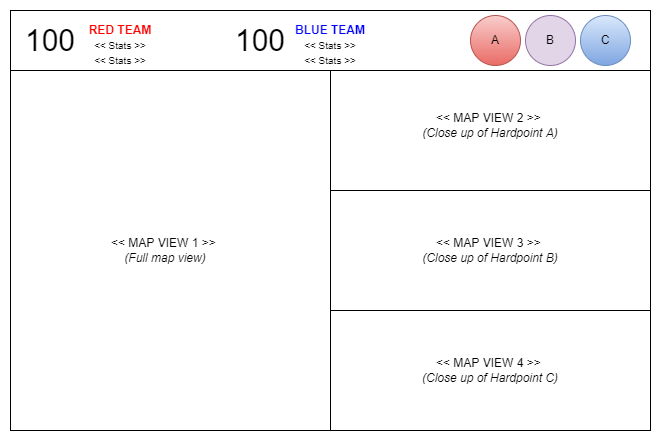

The diagram above was exported from draw.io. Its source (the exported page's mxGraphModel, read from the mxfile embedded in the PNG):
<mxGraphModel dx="868" dy="553" grid="1" gridSize="10" guides="1" tooltips="1" connect="1" arrows="1" fold="1" page="1" pageScale="1" pageWidth="827" pageHeight="1169" math="0" shadow="0">
  <root>
    <mxCell id="0" />
    <mxCell id="1" parent="0" />
    <mxCell id="3BGd1W5_mNyKayGa1nXM-2" value="" style="rounded=0;whiteSpace=wrap;html=1;" vertex="1" parent="1">
      <mxGeometry x="80" y="60" width="640" height="60" as="geometry" />
    </mxCell>
    <mxCell id="3BGd1W5_mNyKayGa1nXM-3" value="" style="rounded=0;whiteSpace=wrap;html=1;" vertex="1" parent="1">
      <mxGeometry x="80" y="120" width="640" height="360" as="geometry" />
    </mxCell>
    <mxCell id="3BGd1W5_mNyKayGa1nXM-4" value="" style="rounded=0;whiteSpace=wrap;html=1;" vertex="1" parent="1">
      <mxGeometry x="400" y="120" width="320" height="120" as="geometry" />
    </mxCell>
    <mxCell id="3BGd1W5_mNyKayGa1nXM-5" value="" style="rounded=0;whiteSpace=wrap;html=1;" vertex="1" parent="1">
      <mxGeometry x="400" y="240" width="320" height="120" as="geometry" />
    </mxCell>
    <mxCell id="3BGd1W5_mNyKayGa1nXM-6" value="" style="rounded=0;whiteSpace=wrap;html=1;" vertex="1" parent="1">
      <mxGeometry x="400" y="360" width="320" height="120" as="geometry" />
    </mxCell>
    <mxCell id="3BGd1W5_mNyKayGa1nXM-7" value="A" style="ellipse;whiteSpace=wrap;html=1;aspect=fixed;fillColor=#f8cecc;strokeColor=#b85450;gradientColor=#ea6b66;" vertex="1" parent="1">
      <mxGeometry x="540" y="65" width="50" height="50" as="geometry" />
    </mxCell>
    <mxCell id="3BGd1W5_mNyKayGa1nXM-8" value="B" style="ellipse;whiteSpace=wrap;html=1;aspect=fixed;fillColor=#e1d5e7;strokeColor=#9673a6;" vertex="1" parent="1">
      <mxGeometry x="595" y="65" width="50" height="50" as="geometry" />
    </mxCell>
    <mxCell id="3BGd1W5_mNyKayGa1nXM-9" value="C" style="ellipse;whiteSpace=wrap;html=1;aspect=fixed;fillColor=#dae8fc;strokeColor=#6c8ebf;gradientColor=#7ea6e0;" vertex="1" parent="1">
      <mxGeometry x="650" y="65" width="50" height="50" as="geometry" />
    </mxCell>
    <mxCell id="3BGd1W5_mNyKayGa1nXM-10" value="RED TEAM" style="text;html=1;strokeColor=none;fillColor=none;align=center;verticalAlign=middle;whiteSpace=wrap;rounded=0;fontColor=#FF0000;fontStyle=1" vertex="1" parent="1">
      <mxGeometry x="150" y="65" width="80" height="30" as="geometry" />
    </mxCell>
    <mxCell id="3BGd1W5_mNyKayGa1nXM-11" value="BLUE TEAM" style="text;html=1;strokeColor=none;fillColor=none;align=center;verticalAlign=middle;whiteSpace=wrap;rounded=0;fontColor=#0000FF;fontStyle=1" vertex="1" parent="1">
      <mxGeometry x="360" y="65" width="80" height="30" as="geometry" />
    </mxCell>
    <mxCell id="3BGd1W5_mNyKayGa1nXM-12" value="&amp;lt;&amp;lt; Stats &amp;gt;&amp;gt;" style="text;html=1;strokeColor=none;fillColor=none;align=center;verticalAlign=middle;whiteSpace=wrap;rounded=0;fontSize=10;" vertex="1" parent="1">
      <mxGeometry x="160" y="90" width="60" height="10" as="geometry" />
    </mxCell>
    <mxCell id="3BGd1W5_mNyKayGa1nXM-13" value="&amp;lt;&amp;lt; Stats &amp;gt;&amp;gt;" style="text;html=1;strokeColor=none;fillColor=none;align=center;verticalAlign=middle;whiteSpace=wrap;rounded=0;fontSize=10;" vertex="1" parent="1">
      <mxGeometry x="160" y="105" width="60" height="10" as="geometry" />
    </mxCell>
    <mxCell id="3BGd1W5_mNyKayGa1nXM-14" value="&amp;lt;&amp;lt; Stats &amp;gt;&amp;gt;" style="text;html=1;strokeColor=none;fillColor=none;align=center;verticalAlign=middle;whiteSpace=wrap;rounded=0;fontSize=10;" vertex="1" parent="1">
      <mxGeometry x="370" y="90" width="60" height="10" as="geometry" />
    </mxCell>
    <mxCell id="3BGd1W5_mNyKayGa1nXM-15" value="&amp;lt;&amp;lt; Stats &amp;gt;&amp;gt;" style="text;html=1;strokeColor=none;fillColor=none;align=center;verticalAlign=middle;whiteSpace=wrap;rounded=0;fontSize=10;" vertex="1" parent="1">
      <mxGeometry x="370" y="105" width="60" height="10" as="geometry" />
    </mxCell>
    <mxCell id="3BGd1W5_mNyKayGa1nXM-16" value="100" style="text;html=1;strokeColor=none;fillColor=none;align=center;verticalAlign=middle;whiteSpace=wrap;rounded=0;fontSize=30;" vertex="1" parent="1">
      <mxGeometry x="90" y="70" width="60" height="40" as="geometry" />
    </mxCell>
    <mxCell id="3BGd1W5_mNyKayGa1nXM-17" value="100" style="text;html=1;strokeColor=none;fillColor=none;align=center;verticalAlign=middle;whiteSpace=wrap;rounded=0;fontSize=30;" vertex="1" parent="1">
      <mxGeometry x="300" y="70" width="60" height="40" as="geometry" />
    </mxCell>
    <mxCell id="3BGd1W5_mNyKayGa1nXM-18" value="&amp;lt;&amp;lt; MAP VIEW 1 &amp;gt;&amp;gt; &lt;br&gt;&lt;i style=&quot;font-size: 12px;&quot;&gt;(Full map view)&lt;/i&gt;" style="text;html=1;strokeColor=none;fillColor=none;align=center;verticalAlign=middle;whiteSpace=wrap;rounded=0;fontSize=12;fontColor=#000000;" vertex="1" parent="1">
      <mxGeometry x="100" y="285" width="270" height="30" as="geometry" />
    </mxCell>
    <mxCell id="3BGd1W5_mNyKayGa1nXM-19" value="&amp;lt;&amp;lt; MAP VIEW 2 &amp;gt;&amp;gt; &lt;br&gt;&lt;i&gt;(Close up of Hardpoint A)&lt;/i&gt;" style="text;html=1;strokeColor=none;fillColor=none;align=center;verticalAlign=middle;whiteSpace=wrap;rounded=0;fontSize=12;fontColor=#000000;" vertex="1" parent="1">
      <mxGeometry x="425" y="160" width="270" height="30" as="geometry" />
    </mxCell>
    <mxCell id="3BGd1W5_mNyKayGa1nXM-20" value="&amp;lt;&amp;lt; MAP VIEW 3 &amp;gt;&amp;gt; &lt;br&gt;&lt;i&gt;(Close up of Hardpoint B)&lt;/i&gt;" style="text;html=1;strokeColor=none;fillColor=none;align=center;verticalAlign=middle;whiteSpace=wrap;rounded=0;fontSize=12;fontColor=#000000;" vertex="1" parent="1">
      <mxGeometry x="425" y="285" width="270" height="30" as="geometry" />
    </mxCell>
    <mxCell id="3BGd1W5_mNyKayGa1nXM-21" value="&amp;lt;&amp;lt; MAP VIEW 4 &amp;gt;&amp;gt; &lt;br&gt;&lt;i&gt;(Close up of Hardpoint C)&lt;/i&gt;" style="text;html=1;strokeColor=none;fillColor=none;align=center;verticalAlign=middle;whiteSpace=wrap;rounded=0;fontSize=12;fontColor=#000000;" vertex="1" parent="1">
      <mxGeometry x="425" y="405" width="270" height="30" as="geometry" />
    </mxCell>
  </root>
</mxGraphModel>